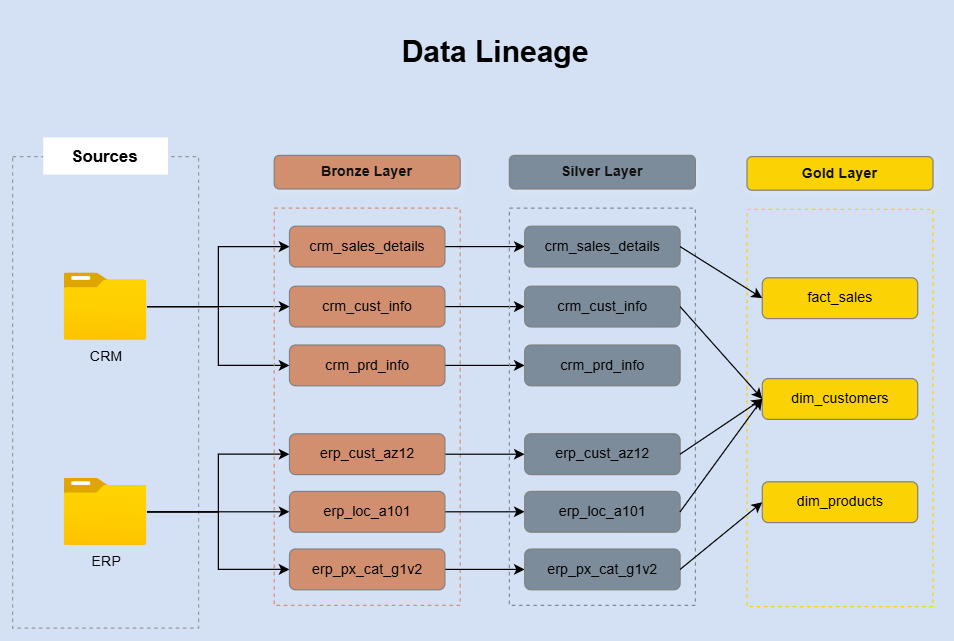

The diagram above was exported from draw.io. Its source (the exported page's mxGraphModel, read from the mxfile embedded in the PNG):
<mxGraphModel dx="1260" dy="740" grid="0" gridSize="10" guides="1" tooltips="1" connect="1" arrows="1" fold="1" page="1" pageScale="1" pageWidth="1654" pageHeight="2336" background="light-dark(#FFFFFF,#D4E1F5)" math="0" shadow="0">
  <root>
    <mxCell id="0" />
    <mxCell id="1" parent="0" />
    <mxCell id="KbylByrcjjdB9XN_LQ9b-1" parent="1" style="rounded=0;whiteSpace=wrap;html=1;fillColor=none;dashed=1;strokeColor=light-dark(#000000,#999999);" value="" vertex="1">
      <mxGeometry height="393" width="155" x="538" y="306" as="geometry" />
    </mxCell>
    <mxCell id="KbylByrcjjdB9XN_LQ9b-2" parent="1" style="rounded=0;whiteSpace=wrap;html=1;fillColor=light-dark(#FFFFFF,#FFFFFF);strokeColor=none;fontSize=14;fontStyle=1" value="&lt;font style=&quot;color: light-dark(rgb(0, 0, 0), rgb(0, 0, 0));&quot;&gt;Sources&lt;/font&gt;" vertex="1">
      <mxGeometry height="31" width="104" x="563.5" y="290" as="geometry" />
    </mxCell>
    <mxCell id="X7EebWBYmjHn6hI-A-5U-10" edge="1" parent="1" source="KbylByrcjjdB9XN_LQ9b-3" style="edgeStyle=orthogonalEdgeStyle;rounded=0;orthogonalLoop=1;jettySize=auto;html=1;entryX=0;entryY=0.5;entryDx=0;entryDy=0;strokeColor=light-dark(#000000,#000000);" target="X7EebWBYmjHn6hI-A-5U-5">
      <mxGeometry relative="1" as="geometry" />
    </mxCell>
    <mxCell id="X7EebWBYmjHn6hI-A-5U-15" edge="1" parent="1" source="KbylByrcjjdB9XN_LQ9b-3" style="edgeStyle=orthogonalEdgeStyle;rounded=0;orthogonalLoop=1;jettySize=auto;html=1;entryX=0;entryY=0.5;entryDx=0;entryDy=0;strokeColor=light-dark(#000000,#000000);" target="X7EebWBYmjHn6hI-A-5U-4">
      <mxGeometry relative="1" as="geometry" />
    </mxCell>
    <mxCell id="X7EebWBYmjHn6hI-A-5U-16" edge="1" parent="1" source="KbylByrcjjdB9XN_LQ9b-3" style="edgeStyle=orthogonalEdgeStyle;rounded=0;orthogonalLoop=1;jettySize=auto;html=1;entryX=0;entryY=0.5;entryDx=0;entryDy=0;strokeColor=light-dark(#000000,#000000);" target="X7EebWBYmjHn6hI-A-5U-6">
      <mxGeometry relative="1" as="geometry" />
    </mxCell>
    <mxCell id="KbylByrcjjdB9XN_LQ9b-3" parent="1" style="image;aspect=fixed;html=1;points=[];align=center;fontSize=12;image=img/lib/azure2/general/Folder_Blank.svg;labelBackgroundColor=none;fontStyle=1;fontColor=light-dark(#000000,#000000);" value="&lt;span style=&quot;font-weight: normal;&quot;&gt;CRM&lt;/span&gt;" vertex="1">
      <mxGeometry height="56.00000000000001" width="69" x="581" y="403" as="geometry" />
    </mxCell>
    <mxCell id="X7EebWBYmjHn6hI-A-5U-11" edge="1" parent="1" source="KbylByrcjjdB9XN_LQ9b-4" style="edgeStyle=orthogonalEdgeStyle;rounded=0;orthogonalLoop=1;jettySize=auto;html=1;entryX=0;entryY=0.5;entryDx=0;entryDy=0;strokeColor=light-dark(#000000,#000000);" target="X7EebWBYmjHn6hI-A-5U-7">
      <mxGeometry relative="1" as="geometry" />
    </mxCell>
    <mxCell id="X7EebWBYmjHn6hI-A-5U-13" edge="1" parent="1" source="KbylByrcjjdB9XN_LQ9b-4" style="edgeStyle=orthogonalEdgeStyle;rounded=0;orthogonalLoop=1;jettySize=auto;html=1;entryX=0;entryY=0.5;entryDx=0;entryDy=0;strokeColor=light-dark(#000000,#000000);" target="X7EebWBYmjHn6hI-A-5U-8">
      <mxGeometry relative="1" as="geometry" />
    </mxCell>
    <mxCell id="X7EebWBYmjHn6hI-A-5U-14" edge="1" parent="1" source="KbylByrcjjdB9XN_LQ9b-4" style="edgeStyle=orthogonalEdgeStyle;rounded=0;orthogonalLoop=1;jettySize=auto;html=1;entryX=0;entryY=0.5;entryDx=0;entryDy=0;strokeColor=light-dark(#000000,#000000);" target="X7EebWBYmjHn6hI-A-5U-9">
      <mxGeometry relative="1" as="geometry" />
    </mxCell>
    <mxCell id="KbylByrcjjdB9XN_LQ9b-4" parent="1" style="image;aspect=fixed;html=1;points=[];align=center;fontSize=12;image=img/lib/azure2/general/Folder_Blank.svg;labelBackgroundColor=none;fontStyle=1;fontColor=light-dark(#000000,#000000);" value="&lt;span style=&quot;font-weight: normal;&quot;&gt;ERP&lt;/span&gt;" vertex="1">
      <mxGeometry height="56.00000000000001" width="69" x="581" y="574" as="geometry" />
    </mxCell>
    <mxCell id="X7EebWBYmjHn6hI-A-5U-1" parent="1" style="rounded=0;whiteSpace=wrap;html=1;fillColor=none;strokeColor=light-dark(#000000,#D28F70);dashed=1;" value="" vertex="1">
      <mxGeometry height="331" width="155" x="756" y="349" as="geometry" />
    </mxCell>
    <mxCell id="X7EebWBYmjHn6hI-A-5U-2" parent="1" style="rounded=1;whiteSpace=wrap;html=1;fillColor=#a0522d;fontColor=#ffffff;strokeColor=light-dark(#6D1F00,#808080);shadow=1;glass=0;gradientColor=none;fontStyle=1" value="Bronze Layer" vertex="1">
      <mxGeometry height="28" width="155" x="756" y="305" as="geometry" />
    </mxCell>
    <mxCell id="Q0KvXcKIJZ4aLCa33uTO-1" edge="1" parent="1" source="X7EebWBYmjHn6hI-A-5U-4" style="edgeStyle=orthogonalEdgeStyle;rounded=0;orthogonalLoop=1;jettySize=auto;html=1;exitX=1;exitY=0.5;exitDx=0;exitDy=0;entryX=0;entryY=0.5;entryDx=0;entryDy=0;strokeColor=light-dark(#000000,#000000);" target="BC4q7PjAxrqmbEapKHBo-9">
      <mxGeometry relative="1" as="geometry" />
    </mxCell>
    <mxCell id="X7EebWBYmjHn6hI-A-5U-4" parent="1" style="rounded=1;whiteSpace=wrap;html=1;fillColor=light-dark(#FFFFFF,#D28F70);strokeColor=light-dark(#000000,#808080);fontColor=light-dark(#000000,#000000);" value="crm_sales_details" vertex="1">
      <mxGeometry height="34" width="129.5" x="768.75" y="364" as="geometry" />
    </mxCell>
    <mxCell id="Q0KvXcKIJZ4aLCa33uTO-2" edge="1" parent="1" source="X7EebWBYmjHn6hI-A-5U-5" style="edgeStyle=orthogonalEdgeStyle;rounded=0;orthogonalLoop=1;jettySize=auto;html=1;entryX=0;entryY=0.5;entryDx=0;entryDy=0;strokeColor=light-dark(#000000,#000000);" target="BC4q7PjAxrqmbEapKHBo-10">
      <mxGeometry relative="1" as="geometry" />
    </mxCell>
    <mxCell id="X7EebWBYmjHn6hI-A-5U-5" parent="1" style="rounded=1;whiteSpace=wrap;html=1;fillColor=light-dark(#FFFFFF,#D28F70);strokeColor=light-dark(#000000,#808080);fontColor=light-dark(#000000,#000000);" value="crm_cust_info" vertex="1">
      <mxGeometry height="34" width="129.5" x="768.75" y="414" as="geometry" />
    </mxCell>
    <mxCell id="Q0KvXcKIJZ4aLCa33uTO-3" edge="1" parent="1" source="X7EebWBYmjHn6hI-A-5U-6" style="edgeStyle=orthogonalEdgeStyle;rounded=0;orthogonalLoop=1;jettySize=auto;html=1;strokeColor=light-dark(#000000,#000000);" target="BC4q7PjAxrqmbEapKHBo-11">
      <mxGeometry relative="1" as="geometry" />
    </mxCell>
    <mxCell id="X7EebWBYmjHn6hI-A-5U-6" parent="1" style="rounded=1;whiteSpace=wrap;html=1;fillColor=light-dark(#FFFFFF,#D28F70);strokeColor=light-dark(#000000,#808080);fontColor=light-dark(#000000,#000000);" value="crm_prd_info" vertex="1">
      <mxGeometry height="34" width="129.5" x="768.75" y="463" as="geometry" />
    </mxCell>
    <mxCell id="Q0KvXcKIJZ4aLCa33uTO-5" edge="1" parent="1" source="X7EebWBYmjHn6hI-A-5U-7" style="edgeStyle=orthogonalEdgeStyle;rounded=0;orthogonalLoop=1;jettySize=auto;html=1;strokeColor=light-dark(#000000,#000000);" target="BC4q7PjAxrqmbEapKHBo-12">
      <mxGeometry relative="1" as="geometry" />
    </mxCell>
    <mxCell id="X7EebWBYmjHn6hI-A-5U-7" parent="1" style="rounded=1;whiteSpace=wrap;html=1;fillColor=light-dark(#FFFFFF,#D28F70);strokeColor=light-dark(#000000,#808080);fontColor=light-dark(#000000,#000000);" value="erp_loc_a101" vertex="1">
      <mxGeometry height="34" width="129.5" x="768.75" y="585" as="geometry" />
    </mxCell>
    <mxCell id="Q0KvXcKIJZ4aLCa33uTO-4" edge="1" parent="1" source="X7EebWBYmjHn6hI-A-5U-8" style="edgeStyle=orthogonalEdgeStyle;rounded=0;orthogonalLoop=1;jettySize=auto;html=1;strokeColor=light-dark(#000000,#000000);" target="BC4q7PjAxrqmbEapKHBo-13">
      <mxGeometry relative="1" as="geometry" />
    </mxCell>
    <mxCell id="X7EebWBYmjHn6hI-A-5U-8" parent="1" style="rounded=1;whiteSpace=wrap;html=1;fillColor=light-dark(#FFFFFF,#D28F70);strokeColor=light-dark(#000000,#808080);fontColor=light-dark(#000000,#000000);" value="erp_cust_az12" vertex="1">
      <mxGeometry height="34" width="129.5" x="768.75" y="537" as="geometry" />
    </mxCell>
    <mxCell id="Q0KvXcKIJZ4aLCa33uTO-6" edge="1" parent="1" source="X7EebWBYmjHn6hI-A-5U-9" style="edgeStyle=orthogonalEdgeStyle;rounded=0;orthogonalLoop=1;jettySize=auto;html=1;strokeColor=light-dark(#000000,#000000);" target="BC4q7PjAxrqmbEapKHBo-14">
      <mxGeometry relative="1" as="geometry" />
    </mxCell>
    <mxCell id="X7EebWBYmjHn6hI-A-5U-9" parent="1" style="rounded=1;whiteSpace=wrap;html=1;fillColor=light-dark(#FFFFFF,#D28F70);strokeColor=light-dark(#000000,#808080);fontColor=light-dark(#000000,#000000);" value="erp_px_cat_g1v2" vertex="1">
      <mxGeometry height="34" width="129.5" x="768.75" y="633" as="geometry" />
    </mxCell>
    <mxCell id="UnSbn0CfJyvpGYFoB-VK-1" parent="1" style="text;html=1;whiteSpace=wrap;strokeColor=none;fillColor=none;align=center;verticalAlign=middle;rounded=0;fontSize=25;fontStyle=1;fontColor=light-dark(#000000,#000000);" value="Data Lineage" vertex="1">
      <mxGeometry height="63" width="193" x="844" y="186" as="geometry" />
    </mxCell>
    <mxCell id="BC4q7PjAxrqmbEapKHBo-7" parent="1" style="rounded=0;whiteSpace=wrap;html=1;fillColor=none;strokeColor=light-dark(#000000,#7D8C9B);dashed=1;" value="" vertex="1">
      <mxGeometry height="331" width="155" x="952" y="349" as="geometry" />
    </mxCell>
    <mxCell id="BC4q7PjAxrqmbEapKHBo-8" parent="1" style="rounded=1;whiteSpace=wrap;html=1;fillColor=light-dark(#A0522D,#7D8C9B);fontColor=#ffffff;strokeColor=light-dark(#6D1F00,#808080);shadow=1;glass=0;gradientColor=none;fontStyle=1" value="Silver Layer" vertex="1">
      <mxGeometry height="28" width="155" x="952" y="305" as="geometry" />
    </mxCell>
    <mxCell id="BC4q7PjAxrqmbEapKHBo-9" parent="1" style="rounded=1;whiteSpace=wrap;html=1;fillColor=light-dark(#A0522D,#7D8C9B);strokeColor=light-dark(#000000,#808080);fontColor=light-dark(#000000,#000000);" value="crm_sales_details" vertex="1">
      <mxGeometry height="34" width="129.5" x="964.75" y="364" as="geometry" />
    </mxCell>
    <mxCell id="BC4q7PjAxrqmbEapKHBo-10" parent="1" style="rounded=1;whiteSpace=wrap;html=1;fillColor=light-dark(#A0522D,#7D8C9B);strokeColor=light-dark(#000000,#808080);fontColor=light-dark(#000000,#000000);" value="crm_cust_info" vertex="1">
      <mxGeometry height="34" width="129.5" x="964.75" y="414" as="geometry" />
    </mxCell>
    <mxCell id="BC4q7PjAxrqmbEapKHBo-11" parent="1" style="rounded=1;whiteSpace=wrap;html=1;fillColor=light-dark(#A0522D,#7D8C9B);strokeColor=light-dark(#000000,#808080);fontColor=light-dark(#000000,#000000);" value="crm_prd_info" vertex="1">
      <mxGeometry height="34" width="129.5" x="964.75" y="463" as="geometry" />
    </mxCell>
    <mxCell id="BC4q7PjAxrqmbEapKHBo-12" parent="1" style="rounded=1;whiteSpace=wrap;html=1;fillColor=light-dark(#A0522D,#7D8C9B);strokeColor=light-dark(#000000,#808080);fontColor=light-dark(#000000,#000000);" value="erp_loc_a101" vertex="1">
      <mxGeometry height="34" width="129.5" x="964.75" y="585" as="geometry" />
    </mxCell>
    <mxCell id="BC4q7PjAxrqmbEapKHBo-13" parent="1" style="rounded=1;whiteSpace=wrap;html=1;fillColor=light-dark(#A0522D,#7D8C9B);strokeColor=light-dark(#000000,#808080);fontColor=light-dark(#000000,#000000);" value="erp_cust_az12" vertex="1">
      <mxGeometry height="34" width="129.5" x="964.75" y="537" as="geometry" />
    </mxCell>
    <mxCell id="BC4q7PjAxrqmbEapKHBo-14" parent="1" style="rounded=1;whiteSpace=wrap;html=1;fillColor=light-dark(#A0522D,#7D8C9B);strokeColor=light-dark(#000000,#808080);fontColor=light-dark(#000000,#000000);" value="erp_px_cat_g1v2" vertex="1">
      <mxGeometry height="34" width="129.5" x="964.75" y="633" as="geometry" />
    </mxCell>
    <mxCell id="Uj65EAn_UxxvuOF0ybZi-1" parent="1" style="rounded=0;whiteSpace=wrap;html=1;fillColor=none;strokeColor=light-dark(#000000,#FBD204);dashed=1;" value="" vertex="1">
      <mxGeometry height="331" width="155" x="1150" y="350" as="geometry" />
    </mxCell>
    <mxCell id="Uj65EAn_UxxvuOF0ybZi-2" parent="1" style="rounded=1;whiteSpace=wrap;html=1;fillColor=light-dark(#A0522D,#FBD204);fontColor=#ffffff;strokeColor=light-dark(#6D1F00,#808080);shadow=1;glass=0;gradientColor=none;fontStyle=1" value="Gold Layer" vertex="1">
      <mxGeometry height="28" width="155" x="1150" y="306" as="geometry" />
    </mxCell>
    <mxCell id="Uj65EAn_UxxvuOF0ybZi-3" parent="1" style="rounded=1;whiteSpace=wrap;html=1;fillColor=light-dark(#A0522D,#FBD204);strokeColor=light-dark(#000000,#808080);fontColor=light-dark(#000000,#000000);" value="fact_sales" vertex="1">
      <mxGeometry height="34" width="129.5" x="1162.75" y="407" as="geometry" />
    </mxCell>
    <mxCell id="Uj65EAn_UxxvuOF0ybZi-4" parent="1" style="rounded=1;whiteSpace=wrap;html=1;fillColor=light-dark(#A0522D,#FBD204);strokeColor=light-dark(#000000,#808080);fontColor=light-dark(#000000,#000000);" value="dim_customers" vertex="1">
      <mxGeometry height="34" width="129.5" x="1162.75" y="491" as="geometry" />
    </mxCell>
    <mxCell id="Uj65EAn_UxxvuOF0ybZi-5" parent="1" style="rounded=1;whiteSpace=wrap;html=1;fillColor=light-dark(#A0522D,#FBD204);strokeColor=light-dark(#000000,#808080);fontColor=light-dark(#000000,#000000);" value="dim_products" vertex="1">
      <mxGeometry height="34" width="129.5" x="1162.75" y="577" as="geometry" />
    </mxCell>
    <mxCell id="bLwwwhQnlfk3gEKVol2X-5" edge="1" parent="1" source="BC4q7PjAxrqmbEapKHBo-9" style="endArrow=classic;html=1;rounded=0;entryX=0;entryY=0.5;entryDx=0;entryDy=0;exitX=1;exitY=0.5;exitDx=0;exitDy=0;strokeColor=light-dark(#000000,#000000);" target="Uj65EAn_UxxvuOF0ybZi-3" value="">
      <mxGeometry height="50" relative="1" width="50" as="geometry">
        <mxPoint x="939" y="532" as="sourcePoint" />
        <mxPoint x="989" y="482" as="targetPoint" />
      </mxGeometry>
    </mxCell>
    <mxCell id="bLwwwhQnlfk3gEKVol2X-7" edge="1" parent="1" source="BC4q7PjAxrqmbEapKHBo-10" style="endArrow=classic;html=1;rounded=0;entryX=0;entryY=0.5;entryDx=0;entryDy=0;exitX=1;exitY=0.5;exitDx=0;exitDy=0;strokeColor=light-dark(#000000,#000000);" target="Uj65EAn_UxxvuOF0ybZi-4" value="">
      <mxGeometry height="50" relative="1" width="50" as="geometry">
        <mxPoint x="1091.75" y="422" as="sourcePoint" />
        <mxPoint x="1160.75" y="494" as="targetPoint" />
      </mxGeometry>
    </mxCell>
    <mxCell id="bLwwwhQnlfk3gEKVol2X-8" edge="1" parent="1" source="BC4q7PjAxrqmbEapKHBo-13" style="endArrow=classic;html=1;rounded=0;entryX=0;entryY=0.5;entryDx=0;entryDy=0;exitX=1;exitY=0.5;exitDx=0;exitDy=0;strokeColor=light-dark(#000000,#000000);" target="Uj65EAn_UxxvuOF0ybZi-4" value="">
      <mxGeometry height="50" relative="1" width="50" as="geometry">
        <mxPoint x="1090.75" y="479.5" as="sourcePoint" />
        <mxPoint x="1159.75" y="551.5" as="targetPoint" />
      </mxGeometry>
    </mxCell>
    <mxCell id="bLwwwhQnlfk3gEKVol2X-9" edge="1" parent="1" source="BC4q7PjAxrqmbEapKHBo-12" style="endArrow=classic;html=1;rounded=0;entryX=0;entryY=0.5;entryDx=0;entryDy=0;exitX=1;exitY=0.5;exitDx=0;exitDy=0;strokeColor=light-dark(#000000,#000000);" target="Uj65EAn_UxxvuOF0ybZi-4" value="">
      <mxGeometry height="50" relative="1" width="50" as="geometry">
        <mxPoint x="1094" y="596" as="sourcePoint" />
        <mxPoint x="1163" y="545" as="targetPoint" />
      </mxGeometry>
    </mxCell>
    <mxCell id="bLwwwhQnlfk3gEKVol2X-11" edge="1" parent="1" source="BC4q7PjAxrqmbEapKHBo-14" style="endArrow=classic;html=1;rounded=0;entryX=0;entryY=0.5;entryDx=0;entryDy=0;exitX=1;exitY=0.5;exitDx=0;exitDy=0;strokeColor=light-dark(#000000,#000000);" target="Uj65EAn_UxxvuOF0ybZi-5" value="">
      <mxGeometry height="50" relative="1" width="50" as="geometry">
        <mxPoint x="1102.75" y="639.5" as="sourcePoint" />
        <mxPoint x="1171.75" y="549.5" as="targetPoint" />
      </mxGeometry>
    </mxCell>
  </root>
</mxGraphModel>